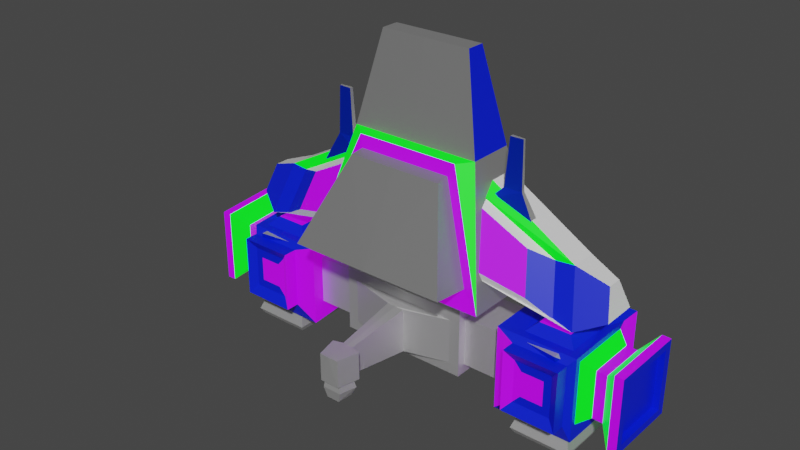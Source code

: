 # Source: SpaceShip1.blend  (saved by Blender 2.82.7; exported with 4.5.12 LTS)
import bpy
from mathutils import Matrix  # noqa: F401  (used for matrix-valued properties, if any)

bpy.ops.wm.read_factory_settings(use_empty=True)
scene = bpy.context.scene
scene.name = 'Scene'

# ---- collections
col_collection = bpy.data.collections.new('Collection'); scene.collection.children.link(col_collection)

# ---- materials (node trees are filled in below, after node groups)
mat_spaceship_white = bpy.data.materials.new('SpaceShip-White')
mat_spaceship_white.use_transparent_shadow = False
mat_spaceship_blue = bpy.data.materials.new('SpaceShip-Blue')
mat_spaceship_blue.use_transparent_shadow = False
mat_spaceship_grey = bpy.data.materials.new('SpaceShip-Grey')
mat_spaceship_grey.use_transparent_shadow = False
mat_gq_blue = bpy.data.materials.new('GQ_Blue')
mat_gq_blue.use_transparent_shadow = False
mat_gq_green = bpy.data.materials.new('GQ_Green')
mat_gq_green.use_transparent_shadow = False
mat_gq_purple = bpy.data.materials.new('GQ_Purple')
mat_gq_purple.use_transparent_shadow = False
mat_gq_red = bpy.data.materials.new('GQ_Red')
mat_gq_red.use_transparent_shadow = False
mat_gq_yellow = bpy.data.materials.new('GQ_Yellow')
mat_gq_yellow.use_transparent_shadow = False
mat_gq_turquoise = bpy.data.materials.new('GQ_Turquoise')
mat_gq_turquoise.use_transparent_shadow = False
mat_gq_green_laser = bpy.data.materials.new('GQ_Green_Laser')
mat_gq_green_laser.use_transparent_shadow = False
mat_gq_red_laser = bpy.data.materials.new('GQ_Red_Laser')
mat_gq_red_laser.use_transparent_shadow = False
mat_gq_purple_laser = bpy.data.materials.new('GQ_Purple_Laser')
mat_gq_purple_laser.use_transparent_shadow = False
mat_gq_silver = bpy.data.materials.new('GQ_Silver')
mat_gq_silver.use_transparent_shadow = False
mat_gq_white = bpy.data.materials.new('GQ_White')
mat_gq_white.alpha_threshold = 0.0
mat_gq_white.use_transparent_shadow = False
mat_gq_white.line_color = (0.0, 0.0, 0.0, 1.0)

# ---- material node trees
mat_spaceship_white.use_nodes = True; mat_spaceship_white.node_tree.nodes.clear()
_N = mat_spaceship_white.node_tree.nodes; _L = mat_spaceship_white.node_tree.links
n0 = _N.new('ShaderNodeOutputMaterial'); n0.name = 'Material Output'; n0.location = (300, 300)
n1 = _N.new('ShaderNodeBsdfPrincipled'); n1.name = 'Principled BSDF'; n1.location = (10, 300)
n1.distribution = 'GGX'
n1.subsurface_method = 'BURLEY'
n1.inputs[1].default_value = 0.8
n1.inputs[3].default_value = 1.45
n1.inputs[19].default_value = 0.1109
n1.inputs[27].default_value = (0.0, 0.0, 0.0, 1.0)
n1.inputs[28].default_value = 1.0
_L.new(n1.outputs[0], n0.inputs[0])
n0.is_active_output = True
mat_spaceship_blue.use_nodes = True; mat_spaceship_blue.node_tree.nodes.clear()
_N = mat_spaceship_blue.node_tree.nodes; _L = mat_spaceship_blue.node_tree.links
n0 = _N.new('ShaderNodeOutputMaterial'); n0.name = 'Material Output'; n0.location = (300, 300)
n1 = _N.new('ShaderNodeBsdfPrincipled'); n1.name = 'Principled BSDF'; n1.location = (10, 300)
n1.distribution = 'GGX'
n1.subsurface_method = 'BURLEY'
n1.inputs[0].default_value = (0.0, 0.03625, 0.8, 1.0)
n1.inputs[1].default_value = 0.7217
n1.inputs[3].default_value = 1.45
n1.inputs[27].default_value = (0.0, 0.0, 0.0, 1.0)
n1.inputs[28].default_value = 1.0
_L.new(n1.outputs[0], n0.inputs[0])
n0.is_active_output = True
mat_spaceship_grey.use_nodes = True; mat_spaceship_grey.node_tree.nodes.clear()
_N = mat_spaceship_grey.node_tree.nodes; _L = mat_spaceship_grey.node_tree.links
n0 = _N.new('ShaderNodeOutputMaterial'); n0.name = 'Material Output'; n0.location = (300, 300)
n1 = _N.new('ShaderNodeBsdfPrincipled'); n1.name = 'Principled BSDF'; n1.location = (10, 300)
n1.distribution = 'GGX'
n1.subsurface_method = 'BURLEY'
n1.inputs[0].default_value = (0.214, 0.214, 0.214, 1.0)
n1.inputs[1].default_value = 0.7304
n1.inputs[3].default_value = 1.45
n1.inputs[27].default_value = (0.0, 0.0, 0.0, 1.0)
n1.inputs[28].default_value = 1.0
_L.new(n1.outputs[0], n0.inputs[0])
n0.is_active_output = True
mat_gq_blue.use_nodes = True; mat_gq_blue.node_tree.nodes.clear()
_N = mat_gq_blue.node_tree.nodes; _L = mat_gq_blue.node_tree.links
n0 = _N.new('ShaderNodeOutputMaterial'); n0.name = 'Material Output'; n0.location = (300, 300)
n1 = _N.new('ShaderNodeBsdfPrincipled'); n1.name = 'Principled BSDF'; n1.location = (10, 300)
n1.distribution = 'GGX'
n1.subsurface_method = 'BURLEY'
n1.inputs[0].default_value = (0.0, 0.01283, 0.8, 1.0)
n1.inputs[2].default_value = 0.4483
n1.inputs[3].default_value = 1.45
n1.inputs[27].default_value = (0.0, 0.0, 0.0, 1.0)
n1.inputs[28].default_value = 1.0
_L.new(n1.outputs[0], n0.inputs[0])
n0.is_active_output = True
mat_gq_green.use_nodes = True; mat_gq_green.node_tree.nodes.clear()
_N = mat_gq_green.node_tree.nodes; _L = mat_gq_green.node_tree.links
n0 = _N.new('ShaderNodeOutputMaterial'); n0.name = 'Material Output'; n0.location = (300, 300)
n1 = _N.new('ShaderNodeBsdfPrincipled'); n1.name = 'Principled BSDF'; n1.location = (10, 300)
n1.distribution = 'GGX'
n1.subsurface_method = 'BURLEY'
n1.inputs[0].default_value = (0.0, 0.8, 0.002484, 1.0)
n1.inputs[3].default_value = 1.45
n1.inputs[27].default_value = (0.0, 0.0, 0.0, 1.0)
n1.inputs[28].default_value = 1.0
_L.new(n1.outputs[0], n0.inputs[0])
n0.is_active_output = True
mat_gq_purple.use_nodes = True; mat_gq_purple.node_tree.nodes.clear()
_N = mat_gq_purple.node_tree.nodes; _L = mat_gq_purple.node_tree.links
n0 = _N.new('ShaderNodeOutputMaterial'); n0.name = 'Material Output'; n0.location = (300, 300)
n1 = _N.new('ShaderNodeBsdfPrincipled'); n1.name = 'Principled BSDF'; n1.location = (10, 300)
n1.distribution = 'GGX'
n1.subsurface_method = 'BURLEY'
n1.inputs[0].default_value = (0.1908, 0.0, 0.8, 1.0)
n1.inputs[3].default_value = 1.45
n1.inputs[27].default_value = (0.0, 0.0, 0.0, 1.0)
n1.inputs[28].default_value = 1.0
_L.new(n1.outputs[0], n0.inputs[0])
n0.is_active_output = True
mat_gq_red.use_nodes = True; mat_gq_red.node_tree.nodes.clear()
_N = mat_gq_red.node_tree.nodes; _L = mat_gq_red.node_tree.links
n0 = _N.new('ShaderNodeOutputMaterial'); n0.name = 'Material Output'; n0.location = (300, 300)
n1 = _N.new('ShaderNodeBsdfPrincipled'); n1.name = 'Principled BSDF'; n1.location = (10, 300)
n1.distribution = 'GGX'
n1.subsurface_method = 'BURLEY'
n1.inputs[0].default_value = (0.8, 0.0, 0.001072, 1.0)
n1.inputs[3].default_value = 1.45
n1.inputs[27].default_value = (0.0, 0.0, 0.0, 1.0)
n1.inputs[28].default_value = 1.0
_L.new(n1.outputs[0], n0.inputs[0])
n0.is_active_output = True
mat_gq_yellow.use_nodes = True; mat_gq_yellow.node_tree.nodes.clear()
_N = mat_gq_yellow.node_tree.nodes; _L = mat_gq_yellow.node_tree.links
n0 = _N.new('ShaderNodeOutputMaterial'); n0.name = 'Material Output'; n0.location = (300, 300)
n1 = _N.new('ShaderNodeBsdfPrincipled'); n1.name = 'Principled BSDF'; n1.location = (10, 300)
n1.distribution = 'GGX'
n1.subsurface_method = 'BURLEY'
n1.inputs[0].default_value = (0.8, 0.643, 0.0, 1.0)
n1.inputs[3].default_value = 1.45
n1.inputs[27].default_value = (0.0, 0.0, 0.0, 1.0)
n1.inputs[28].default_value = 1.0
_L.new(n1.outputs[0], n0.inputs[0])
n0.is_active_output = True
mat_gq_turquoise.use_nodes = True; mat_gq_turquoise.node_tree.nodes.clear()
_N = mat_gq_turquoise.node_tree.nodes; _L = mat_gq_turquoise.node_tree.links
n0 = _N.new('ShaderNodeOutputMaterial'); n0.name = 'Material Output'; n0.location = (300, 300)
n1 = _N.new('ShaderNodeBsdfPrincipled'); n1.name = 'Principled BSDF'; n1.location = (10, 300)
n1.distribution = 'GGX'
n1.subsurface_method = 'BURLEY'
n1.inputs[0].default_value = (0.0, 0.8, 0.7828, 1.0)
n1.inputs[3].default_value = 1.45
n1.inputs[27].default_value = (0.0, 0.0, 0.0, 1.0)
n1.inputs[28].default_value = 1.0
_L.new(n1.outputs[0], n0.inputs[0])
n0.is_active_output = True
mat_gq_green_laser.use_nodes = True; mat_gq_green_laser.node_tree.nodes.clear()
_N = mat_gq_green_laser.node_tree.nodes; _L = mat_gq_green_laser.node_tree.links
n0 = _N.new('ShaderNodeOutputMaterial'); n0.name = 'Material Output'; n0.location = (300, 300)
n1 = _N.new('ShaderNodeBsdfPrincipled'); n1.name = 'Principled BSDF'; n1.location = (10, 300)
n1.distribution = 'GGX'
n1.subsurface_method = 'BURLEY'
n1.inputs[0].default_value = (0.0004625, 0.8, 0.0, 1.0)
n1.inputs[3].default_value = 1.45
n1.inputs[27].default_value = (0.0, 0.7874, 0.01108, 1.0)
n1.inputs[28].default_value = 1.0
_L.new(n1.outputs[0], n0.inputs[0])
n0.is_active_output = True
mat_gq_red_laser.use_nodes = True; mat_gq_red_laser.node_tree.nodes.clear()
_N = mat_gq_red_laser.node_tree.nodes; _L = mat_gq_red_laser.node_tree.links
n0 = _N.new('ShaderNodeOutputMaterial'); n0.name = 'Material Output'; n0.location = (300, 300)
n1 = _N.new('ShaderNodeBsdfPrincipled'); n1.name = 'Principled BSDF'; n1.location = (10, 300)
n1.distribution = 'GGX'
n1.subsurface_method = 'BURLEY'
n1.inputs[0].default_value = (0.8, 0.0008169, 0.0, 1.0)
n1.inputs[3].default_value = 1.45
n1.inputs[27].default_value = (0.6383, 0.001913, 0.0, 1.0)
n1.inputs[28].default_value = 1.0
_L.new(n1.outputs[0], n0.inputs[0])
n0.is_active_output = True
mat_gq_purple_laser.use_nodes = True; mat_gq_purple_laser.node_tree.nodes.clear()
_N = mat_gq_purple_laser.node_tree.nodes; _L = mat_gq_purple_laser.node_tree.links
n0 = _N.new('ShaderNodeOutputMaterial'); n0.name = 'Material Output'; n0.location = (300, 300)
n1 = _N.new('ShaderNodeBsdfPrincipled'); n1.name = 'Principled BSDF'; n1.location = (10, 300)
n1.distribution = 'GGX'
n1.subsurface_method = 'BURLEY'
n1.inputs[0].default_value = (0.2164, 0.0, 0.8, 1.0)
n1.inputs[3].default_value = 1.45
n1.inputs[27].default_value = (0.3422, 0.0, 0.5926, 1.0)
n1.inputs[28].default_value = 1.0
_L.new(n1.outputs[0], n0.inputs[0])
n0.is_active_output = True
mat_gq_silver.use_nodes = True; mat_gq_silver.node_tree.nodes.clear()
_N = mat_gq_silver.node_tree.nodes; _L = mat_gq_silver.node_tree.links
n0 = _N.new('ShaderNodeOutputMaterial'); n0.name = 'Material Output'; n0.location = (300, 300)
n1 = _N.new('ShaderNodeBsdfPrincipled'); n1.name = 'Principled BSDF'; n1.location = (10, 300)
n1.distribution = 'GGX'
n1.subsurface_method = 'BURLEY'
n1.inputs[0].default_value = (0.214, 0.214, 0.214, 1.0)
n1.inputs[1].default_value = 0.8174
n1.inputs[3].default_value = 1.45
n1.inputs[27].default_value = (0.07658, 0.07658, 0.07658, 1.0)
n1.inputs[28].default_value = 1.0
_L.new(n1.outputs[0], n0.inputs[0])
n0.is_active_output = True
mat_gq_white.use_nodes = True; mat_gq_white.node_tree.nodes.clear()
_N = mat_gq_white.node_tree.nodes; _L = mat_gq_white.node_tree.links
n0 = _N.new('ShaderNodeOutputMaterial'); n0.name = 'Material Output'; n0.location = (300, 300)
n1 = _N.new('ShaderNodeBsdfPrincipled'); n1.name = 'Principled BSDF'; n1.location = (10, 300)
n1.distribution = 'GGX'
n1.subsurface_method = 'BURLEY'
n1.inputs[2].default_value = 0.4
n1.inputs[3].default_value = 1.45
n1.inputs[27].default_value = (0.0, 0.0, 0.0, 1.0)
n1.inputs[28].default_value = 1.0
_L.new(n1.outputs[0], n0.inputs[0])
n0.is_active_output = True

# ---- world
world_world = bpy.data.worlds.new('World'); scene.world = world_world
world_world.use_nodes = True; world_world.node_tree.nodes.clear()
_N = world_world.node_tree.nodes; _L = world_world.node_tree.links
n0 = _N.new('ShaderNodeOutputWorld'); n0.name = 'World Output'; n0.location = (300, 300)
n1 = _N.new('ShaderNodeBackground'); n1.name = 'Background'; n1.location = (10, 300)
n1.inputs[0].default_value = (0.05088, 0.05088, 0.05088, 1.0)
_L.new(n1.outputs[0], n0.inputs[0])
n0.is_active_output = True
world_world.color = (0.05088, 0.05088, 0.05088)
world_world.use_sun_shadow = False
world_world.sun_shadow_jitter_overblur = 0.0

# ---- meshes
me_cube_001 = bpy.data.meshes.new('Cube.001')
me_cube_001.from_pydata([(0.001313, -0.7185, -0.4123), (-0.0001136, -0.7589, 1.661), (-3.053e-05, 1.332, -0.4123), (-3.053e-05, 1.332, 1.638), (2.025, -0.7185, -0.4123), (2.025, -0.7185, 1.638), (2.025, 1.332, -0.4123), (2.025, 1.332, 1.638), (2.025, 1.061, 1.367), (2.025, 1.061, -0.1413), (2.025, -0.4474, -0.1413), (2.025, -0.4474, 1.367), (3.719, 1.061, 1.367), (3.719, 1.061, -0.1413), (3.719, -0.4474, -0.1413), (3.719, -0.4474, 1.367), (3.719, 1.447, 1.753), (3.719, 1.447, -0.5279), (3.719, -0.8341, -0.5279), (3.719, -0.8341, 1.753), (3.956, 1.447, 1.753), (3.956, 1.447, -0.5279), (3.956, -0.8341, -0.5279), (3.956, -0.8341, 1.753), (5.254, 1.388, 1.805), (5.731, 1.447, -0.5279), (5.731, -0.8341, -0.5279), (5.254, -1.061, 1.805), (5.731, 1.112, 1.419), (5.731, 1.112, -0.193), (5.731, -0.4992, -0.193), (5.731, -0.4992, 1.419), (-0.0001136, -0.6084, 2.154), (-0.0001136, 1.19, 2.134), (1.884, 1.19, 2.134), (1.884, -0.5736, 2.134), (-0.0001136, -0.6064, 2.505), (-0.0001136, 1.192, 2.485), (1.886, 1.192, 2.485), (1.886, -0.5716, 2.485), (-0.0001136, -1.188, 2.515), (-0.0001136, 1.762, 2.481), (2.499, 1.762, 2.481), (2.499, -1.131, 2.481), (-0.0001136, -0.2933, 5.692), (-0.0001136, 0.9204, 5.678), (1.706, 0.9204, 5.678), (1.706, -0.2698, 5.678), (2.499, -1.131, 2.481), (-0.0001136, -1.188, 2.515), (1.356, -0.5269, 5.62), (-0.0001136, -0.5415, 5.629), (2.055, -1.006, 2.971), (-0.0001136, -1.046, 2.994), (1.23, -0.6123, 5.319), (-0.0001136, -0.6225, 5.325), (2.086, -2.009, 3.108), (-0.0001136, -2.049, 3.131), (1.25, -0.9581, 5.274), (-0.0001136, -0.9683, 5.28), (-0.0001136, 0.08852, 8.071), (-0.0001136, 0.5728, 8.065), (1.193, 0.5728, 8.065), (1.193, 0.0979, 8.065), (2.353, 1.233, 3.069), (2.353, -0.5979, 3.069), (1.852, 0.7001, 5.091), (1.852, -0.05301, 5.091), (4.573, 0.9371, 2.41), (4.573, -0.3003, 2.41), (4.234, 0.5771, 3.777), (4.234, 0.068, 3.777), (5.226, 0.6638, 2.713), (5.226, -0.02526, 2.713), (5.037, 0.4633, 3.474), (5.037, 0.1799, 3.474), (2.24, 0.5772, 4.877), (2.24, 0.06954, 4.877), (3.846, 0.4943, 3.991), (3.846, 0.1511, 3.991), (2.619, 0.3979, 5.261), (2.619, 0.2483, 5.261), (3.16, 0.3735, 5.246), (3.16, 0.2724, 5.246), (2.719, 0.3781, 6.704), (2.719, 0.2681, 6.704), (3.116, 0.3601, 6.704), (3.116, 0.2858, 6.704), (4.129, -0.6106, -0.5279), (4.129, 1.224, -0.5279), (5.557, -0.6106, -0.5279), (5.557, 1.224, -0.5279), (3.923, -0.8766, -1.14), (3.923, 1.49, -1.14), (5.764, -0.8766, -1.14), (5.764, 1.49, -1.14), (4.009, -0.7652, -1.324), (4.009, 1.378, -1.324), (5.677, -0.7652, -1.324), (5.677, 1.378, -1.324), (1.691, -0.7218, 1.305), (1.691, -0.7218, -0.0761), (0.2808, -1.004, 1.22), (0.2808, -1.004, -0.162), (0.1677, -3.001, 0.9378), (0.1677, -3.001, 0.08352), (0.4678, -3.091, 0.9369), (0.4678, -3.091, 0.08264), (0.3052, -3.769, 0.9303), (0.3052, -3.769, 0.07599), (0.3697, -3.212, 0.08145), (0.2652, -3.648, 0.07717), (0.4186, -3.159, -0.1624), (0.2899, -3.696, -0.1677), (0.2453, -3.198, -0.4783), (0.2044, -3.652, -0.4827), (-2.025, -0.7185, -0.4123), (-2.025, -0.7185, 1.638), (-2.025, 1.332, -0.4123), (-2.025, 1.332, 1.638), (-2.025, 1.061, 1.367), (-2.025, 1.061, -0.1413), (-2.025, -0.4474, -0.1413), (-2.025, -0.4474, 1.367), (-3.719, 1.061, 1.367), (-3.719, 1.061, -0.1413), (-3.719, -0.4474, -0.1413), (-3.719, -0.4474, 1.367), (-3.719, 1.447, 1.753), (-3.719, 1.447, -0.5279), (-3.719, -0.8341, -0.5279), (-3.719, -0.8341, 1.753), (-3.956, 1.447, 1.753), (-3.956, 1.447, -0.5279), (-3.956, -0.8341, -0.5279), (-3.956, -0.8341, 1.753), (-5.254, 1.388, 1.805), (-5.731, 1.447, -0.5279), (-5.731, -0.8341, -0.5279), (-5.254, -1.061, 1.805), (-5.731, 1.112, 1.419), (-5.731, 1.112, -0.193), (-5.731, -0.4992, -0.193), (-5.731, -0.4992, 1.419), (-1.884, 1.19, 2.134), (-1.884, -0.5736, 2.134), (-1.886, 1.192, 2.485), (-1.886, -0.5716, 2.485), (0.02505, -1.188, 2.515), (-2.499, 1.762, 2.481), (-2.499, -1.131, 2.481), (-1.706, 0.9204, 5.678), (-1.706, -0.2698, 5.678), (-2.499, -1.131, 2.481), (-1.356, -0.5269, 5.62), (-2.055, -1.006, 2.971), (-1.23, -0.6123, 5.319), (-2.086, -2.009, 3.108), (-1.25, -0.9581, 5.274), (-1.193, 0.5728, 8.065), (-1.193, 0.0979, 8.065), (-2.353, 1.233, 3.069), (-2.353, -0.5979, 3.069), (-1.852, 0.7001, 5.091), (-1.852, -0.05301, 5.091), (-4.573, 0.9371, 2.41), (-4.573, -0.3003, 2.41), (-4.234, 0.5771, 3.777), (-4.234, 0.068, 3.777), (-5.226, 0.6638, 2.713), (-5.226, -0.02526, 2.713), (-5.037, 0.4633, 3.474), (-5.037, 0.1799, 3.474), (-2.24, 0.5772, 4.877), (-2.24, 0.06954, 4.877), (-3.846, 0.4943, 3.991), (-3.846, 0.1511, 3.991), (-2.619, 0.3979, 5.261), (-2.619, 0.2483, 5.261), (-3.16, 0.3735, 5.246), (-3.16, 0.2724, 5.246), (-2.719, 0.3781, 6.704), (-2.719, 0.2681, 6.704), (-3.116, 0.3601, 6.704), (-3.116, 0.2858, 6.704), (-4.129, -0.6106, -0.5279), (-4.129, 1.224, -0.5279), (-5.557, -0.6106, -0.5279), (-5.557, 1.224, -0.5279), (-3.923, -0.8766, -1.14), (-3.923, 1.49, -1.14), (-5.764, -0.8766, -1.14), (-5.764, 1.49, -1.14), (-4.009, -0.7652, -1.324), (-4.009, 1.378, -1.324), (-5.677, -0.7652, -1.324), (-5.677, 1.378, -1.324), (5.972e-09, -0.7218, -0.0761), (5.972e-09, -0.749, 1.321), (-1.691, -0.7218, 1.305), (-1.691, -0.7218, -0.0761), (5.972e-09, -1.004, -0.162), (5.972e-09, -1.031, 1.235), (-0.2808, -1.004, 1.22), (-0.2808, -1.004, -0.162), (5.972e-09, -3.001, 0.08352), (5.972e-09, -3.018, 0.9476), (-0.1677, -3.001, 0.9378), (-0.1677, -3.001, 0.08352), (5.972e-09, -3.091, 0.08264), (5.972e-09, -3.108, 0.9467), (-0.4678, -3.091, 0.9369), (-0.4678, -3.091, 0.08264), (5.972e-09, -3.769, 0.07599), (5.972e-09, -3.786, 0.9401), (-0.3052, -3.769, 0.9303), (-0.3052, -3.769, 0.07599), (5.972e-09, -3.212, 0.08145), (-0.3697, -3.212, 0.08145), (5.972e-09, -3.648, 0.07717), (-0.2652, -3.648, 0.07717), (5.972e-09, -3.159, -0.1624), (-0.4186, -3.159, -0.1624), (5.972e-09, -3.696, -0.1677), (-0.2899, -3.696, -0.1677), (5.972e-09, -3.198, -0.4783), (-0.2453, -3.198, -0.4783), (5.972e-09, -3.652, -0.4827), (-0.2044, -3.652, -0.4827)], [(27, 30), (24, 29), (25, 28), (150, 148), (139, 142), (136, 141), (137, 140)], [(2, 3, 7, 6), (7, 5, 11, 8), (5, 1, 198, 100), (2, 6, 4, 0), (5, 7, 34, 35), (8, 11, 15, 12), (6, 7, 8, 9), (5, 4, 10, 11), (4, 6, 9, 10), (15, 14, 18, 19), (9, 8, 12, 13), (11, 10, 14, 15), (10, 9, 13, 14), (16, 19, 23, 20), (14, 13, 17, 18), (12, 15, 19, 16), (13, 12, 16, 17), (21, 20, 24, 25), (17, 16, 20, 21), (19, 18, 22, 23), (18, 17, 21, 22), (27, 26, 30, 31), (23, 22, 26, 27), (21, 25, 91, 89), (20, 23, 27, 24), (29, 28, 31, 30), (26, 25, 29, 30), (24, 27, 31, 28), (25, 24, 28, 29), (32, 35, 39, 36), (1, 5, 35, 32), (7, 3, 33, 34), (39, 38, 42, 43), (34, 33, 37, 38), (35, 34, 38, 39), (43, 42, 64, 65), (36, 39, 43, 40), (38, 37, 41, 42), (47, 46, 62, 63), (40, 43, 48, 49), (42, 41, 45, 46), (50, 51, 55, 54), (43, 47, 50, 48), (47, 44, 51, 50), (54, 55, 59, 58), (48, 50, 54, 52), (49, 48, 52, 53), (57, 56, 58, 59), (52, 54, 58, 56), (53, 52, 56, 57), (62, 61, 60, 63), (44, 47, 63, 60), (46, 45, 61, 62), (64, 66, 70, 68), (42, 46, 66, 64), (46, 47, 67, 66), (47, 43, 65, 67), (71, 69, 73, 75), (65, 64, 68, 69), (67, 65, 69, 71), (66, 67, 77, 76), (73, 72, 74, 75), (70, 71, 75, 74), (68, 70, 74, 72), (69, 68, 72, 73), (77, 79, 83, 81), (70, 66, 76, 78), (67, 71, 79, 77), (71, 70, 78, 79), (82, 80, 84, 86), (79, 78, 82, 83), (78, 76, 80, 82), (76, 77, 81, 80), (84, 85, 87, 86), (80, 81, 85, 84), (81, 83, 87, 85), (83, 82, 86, 87), (91, 90, 94, 95), (25, 26, 90, 91), (26, 22, 88, 90), (22, 21, 89, 88), (93, 95, 99, 97), (89, 91, 95, 93), (88, 89, 93, 92), (90, 88, 92, 94), (96, 97, 99, 98), (92, 93, 97, 96), (94, 92, 96, 98), (95, 94, 98, 99), (197, 101, 103, 201), (4, 5, 100, 101), (1, 117, 199, 198), (0, 4, 101, 197), (201, 103, 105, 205), (100, 198, 202, 102), (101, 100, 102, 103), (104, 206, 210, 106), (102, 202, 206, 104), (103, 102, 104, 105), (209, 107, 110, 217), (105, 104, 106, 107), (205, 105, 107, 209), (109, 108, 214, 213), (106, 210, 214, 108), (107, 106, 108, 109), (107, 109, 111, 110), (109, 213, 219, 111), (112, 113, 115, 114), (111, 219, 223, 113), (110, 111, 113, 112), (217, 110, 112, 221), (225, 114, 115, 227), (221, 112, 114, 225), (113, 223, 227, 115), (119, 120, 123, 117), (117, 145, 144, 119), (120, 124, 127, 123), (118, 121, 120, 119), (117, 123, 122, 116), (116, 122, 121, 118), (127, 131, 130, 126), (121, 125, 124, 120), (123, 127, 126, 122), (122, 126, 125, 121), (128, 132, 135, 131), (126, 130, 129, 125), (124, 128, 131, 127), (125, 129, 128, 124), (133, 137, 136, 132), (129, 133, 132, 128), (131, 135, 134, 130), (130, 134, 133, 129), (139, 143, 142, 138), (135, 139, 138, 134), (133, 186, 188, 137), (132, 136, 139, 135), (141, 142, 143, 140), (138, 142, 141, 137), (136, 140, 143, 139), (137, 141, 140, 136), (147, 150, 149, 146), (145, 147, 146, 144), (150, 162, 161, 149), (152, 160, 159, 151), (150, 153, 154, 152), (153, 155, 156, 154), (155, 157, 158, 156), (60, 61, 159, 160), (161, 165, 167, 163), (149, 161, 163, 151), (151, 163, 164, 152), (152, 164, 162, 150), (168, 172, 170, 166), (162, 166, 165, 161), (164, 168, 166, 162), (163, 173, 174, 164), (170, 172, 171, 169), (167, 171, 172, 168), (165, 169, 171, 167), (166, 170, 169, 165), (174, 178, 180, 176), (167, 175, 173, 163), (164, 174, 176, 168), (168, 176, 175, 167), (179, 183, 181, 177), (176, 180, 179, 175), (175, 179, 177, 173), (173, 177, 178, 174), (181, 183, 184, 182), (177, 181, 182, 178), (178, 182, 184, 180), (180, 184, 183, 179), (188, 192, 191, 187), (137, 188, 187, 138), (138, 187, 185, 134), (134, 185, 186, 133), (190, 194, 196, 192), (186, 190, 192, 188), (185, 189, 190, 186), (187, 191, 189, 185), (193, 195, 196, 194), (189, 193, 194, 190), (191, 195, 193, 189), (192, 196, 195, 191), (197, 201, 204, 200), (116, 200, 199, 117), (0, 197, 200, 116), (201, 205, 208, 204), (198, 202, 201, 197), (199, 203, 202, 198), (200, 204, 203, 199), (207, 211, 210, 206), (202, 206, 205, 201), (203, 207, 206, 202), (204, 208, 207, 203), (209, 217, 218, 212), (208, 212, 211, 207), (205, 209, 212, 208), (206, 210, 209, 205), (216, 213, 214, 215), (210, 214, 213, 209), (211, 215, 214, 210), (212, 216, 215, 211), (219, 223, 221, 217), (213, 219, 217, 209), (212, 218, 220, 216), (216, 220, 219, 213), (222, 226, 228, 224), (220, 224, 223, 219), (218, 222, 224, 220), (217, 221, 222, 218), (225, 227, 228, 226), (221, 225, 226, 222), (223, 227, 225, 221), (224, 228, 227, 223), (44, 60, 160, 152), (51, 44, 152, 154), (55, 156, 158, 59), (51, 154, 156, 55), (57, 59, 158, 157), (53, 57, 157, 155), (49, 53, 155, 153), (36, 40, 150, 147), (36, 147, 145, 32), (1, 32, 145, 117), (61, 45, 151, 159), (45, 41, 149, 151), (41, 37, 146, 149), (33, 144, 146, 37), (33, 3, 119, 144), (2, 118, 119, 3), (2, 0, 116, 118)])
me_cube_001.polygons.foreach_set('material_index', [0, 0, 0, 0, 0, 0, 0, 0, 0, 0, 0, 0, 0, 0, 0, 0, 0, 0, 0, 0, 0, 1, 1, 0, 0, 0, 0, 0, 0, 0, 0, 0, 0, 0, 0, 0, 0, 0, 1, 0, 0, 0, 0, 0, 0, 0, 0, 0, 0, 0, 0, 0, 0, 0, 0, 1, 0, 1, 0, 1, 0, 0, 0, 0, 0, 1, 0, 0, 0, 0, 0, 0, 0, 0, 0, 1, 0, 0, 0, 0, 0, 0, 0, 0, 0, 0, 0, 0, 0, 0, 0, 0, 0, 0, 0, 0, 0, 0, 0, 0, 0, 0, 0, 0, 0, 0, 0, 0, 0, 0, 0, 0, 0, 0, 0, 0, 0, 0, 0, 0, 0, 0, 0, 0, 0, 0, 0, 0, 0, 0, 0, 0, 1, 1, 0, 0, 0, 0, 0, 0, 0, 0, 0, 1, 0, 0, 0, 0, 0, 0, 1, 0, 1, 0, 1, 0, 0, 0, 0, 0, 1, 0, 0, 0, 0, 0, 0, 0, 0, 0, 1, 0, 0, 0, 0, 0, 0, 0, 0, 0, 0, 0, 0, 0, 0, 0, 0, 0, 0, 0, 0, 0, 0, 0, 0, 0, 0, 0, 0, 0, 0, 0, 0, 0, 0, 0, 0, 0, 0, 0, 0, 0, 0, 0, 0, 0, 0, 0, 0, 0, 0, 0, 0, 0, 0, 0, 0, 0, 0, 0, 0, 0])
_uv = me_cube_001.uv_layers.new(name='UVMap')
_uv.uv.foreach_set('vector', [0.375, 0.25, 0.625, 0.25, 0.625, 0.5, 0.375, 0.5, 0.625, 0.5, 0.625, 0.75, 0.625, 0.75, 0.625, 0.5, 0.625, 0.75, 0.625, 1.0, 0.625, 1.0, 0.625, 0.75, 0.125, 0.5, 0.375, 0.5, 0.375, 0.75, 0.125, 0.75, 0.625, 0.75, 0.625, 0.5, 0.625, 0.5, 0.625, 0.75, 0.625, 0.5, 0.625, 0.75, 0.625, 0.75, 0.625, 0.5, 0.375, 0.5, 0.625, 0.5, 0.625, 0.5, 0.375, 0.5, 0.625, 0.75, 0.375, 0.75, 0.375, 0.75, 0.625, 0.75, 0.375, 0.75, 0.375, 0.5, 0.375, 0.5, 0.375, 0.75, 0.625, 0.75, 0.375, 0.75, 0.375, 0.75, 0.625, 0.75, 0.375, 0.5, 0.625, 0.5, 0.625, 0.5, 0.375, 0.5, 0.625, 0.75, 0.375, 0.75, 0.375, 0.75, 0.625, 0.75, 0.375, 0.75, 0.375, 0.5, 0.375, 0.5, 0.375, 0.75, 0.625, 0.5, 0.625, 0.75, 0.625, 0.75, 0.625, 0.5, 0.375, 0.75, 0.375, 0.5, 0.375, 0.5, 0.375, 0.75, 0.625, 0.5, 0.625, 0.75, 0.625, 0.75, 0.625, 0.5, 0.375, 0.5, 0.625, 0.5, 0.625, 0.5, 0.375, 0.5, 0.375, 0.5, 0.625, 0.5, 0.625, 0.5, 0.375, 0.5, 0.375, 0.5, 0.625, 0.5, 0.625, 0.5, 0.375, 0.5, 0.625, 0.75, 0.375, 0.75, 0.375, 0.75, 0.625, 0.75, 0.375, 0.75, 0.375, 0.5, 0.375, 0.5, 0.375, 0.75, 0.625, 0.75, 0.375, 0.75, 0.375, 0.75, 0.625, 0.75, 0.625, 0.75, 0.375, 0.75, 0.375, 0.75, 0.625, 0.75, 0.375, 0.5, 0.375, 0.5, 0.375, 0.5, 0.375, 0.5, 0.625, 0.5, 0.625, 0.75, 0.625, 0.75, 0.625, 0.5, 0.375, 0.5, 0.625, 0.5, 0.625, 0.75, 0.375, 0.75, 0.375, 0.75, 0.375, 0.5, 0.375, 0.5, 0.375, 0.75, 0.625, 0.5, 0.625, 0.75, 0.625, 0.75, 0.625, 0.5, 0.375, 0.5, 0.625, 0.5, 0.625, 0.5, 0.375, 0.5, 0.625, 1.0, 0.625, 0.75, 0.625, 0.75, 0.625, 1.0, 0.625, 1.0, 0.625, 0.75, 0.625, 0.75, 0.625, 1.0, 0.625, 0.5, 0.625, 0.25, 0.625, 0.25, 0.625, 0.5, 0.625, 0.75, 0.625, 0.5, 0.625, 0.5, 0.625, 0.75, 0.625, 0.5, 0.625, 0.25, 0.625, 0.25, 0.625, 0.5, 0.625, 0.75, 0.625, 0.5, 0.625, 0.5, 0.625, 0.75, 0.625, 0.75, 0.625, 0.5, 0.625, 0.5, 0.625, 0.75, 0.625, 1.0, 0.625, 0.75, 0.625, 0.75, 0.625, 1.0, 0.625, 0.5, 0.625, 0.25, 0.625, 0.25, 0.625, 0.5, 0.625, 0.75, 0.625, 0.5, 0.625, 0.5, 0.625, 0.75, 0.625, 1.0, 0.625, 0.75, 0.625, 0.75, 0.625, 1.0, 0.625, 0.5, 0.625, 0.25, 0.625, 0.25, 0.625, 0.5, 0.625, 0.75, 0.875, 0.75, 0.875, 0.75, 0.625, 0.75, 0.625, 0.75, 0.625, 0.75, 0.625, 0.75, 0.625, 0.75, 0.625, 0.75, 0.875, 0.75, 0.875, 0.75, 0.625, 0.75, 0.625, 0.75, 0.875, 0.75, 0.875, 0.75, 0.625, 0.75, 0.625, 0.75, 0.625, 0.75, 0.625, 0.75, 0.625, 0.75, 0.625, 1.0, 0.625, 0.75, 0.625, 0.75, 0.625, 1.0, 0.625, 1.0, 0.625, 0.75, 0.625, 0.75, 0.625, 1.0, 0.625, 0.75, 0.625, 0.75, 0.625, 0.75, 0.625, 0.75, 0.625, 1.0, 0.625, 0.75, 0.625, 0.75, 0.625, 1.0, 0.625, 0.5, 0.875, 0.5, 0.875, 0.75, 0.625, 0.75, 0.875, 0.75, 0.625, 0.75, 0.625, 0.75, 0.875, 0.75, 0.625, 0.5, 0.625, 0.25, 0.625, 0.25, 0.625, 0.5, 0.625, 0.5, 0.625, 0.5, 0.625, 0.5, 0.625, 0.5, 0.625, 0.5, 0.625, 0.5, 0.625, 0.5, 0.625, 0.5, 0.625, 0.5, 0.625, 0.75, 0.625, 0.75, 0.625, 0.5, 0.625, 0.75, 0.625, 0.75, 0.625, 0.75, 0.625, 0.75, 0.625, 0.75, 0.625, 0.75, 0.625, 0.75, 0.625, 0.75, 0.625, 0.75, 0.625, 0.5, 0.625, 0.5, 0.625, 0.75, 0.625, 0.75, 0.625, 0.75, 0.625, 0.75, 0.625, 0.75, 0.625, 0.5, 0.625, 0.75, 0.625, 0.75, 0.625, 0.5, 0.625, 0.75, 0.625, 0.5, 0.625, 0.5, 0.625, 0.75, 0.625, 0.5, 0.625, 0.75, 0.625, 0.75, 0.625, 0.5, 0.625, 0.5, 0.625, 0.5, 0.625, 0.5, 0.625, 0.5, 0.625, 0.75, 0.625, 0.5, 0.625, 0.5, 0.625, 0.75, 0.625, 0.75, 0.625, 0.75, 0.625, 0.75, 0.625, 0.75, 0.625, 0.5, 0.625, 0.5, 0.625, 0.5, 0.625, 0.5, 0.625, 0.75, 0.625, 0.75, 0.625, 0.75, 0.625, 0.75, 0.625, 0.75, 0.625, 0.5, 0.625, 0.5, 0.625, 0.75, 0.625, 0.5, 0.625, 0.5, 0.625, 0.5, 0.625, 0.5, 0.625, 0.75, 0.625, 0.5, 0.625, 0.5, 0.625, 0.75, 0.625, 0.5, 0.625, 0.5, 0.625, 0.5, 0.625, 0.5, 0.625, 0.5, 0.625, 0.75, 0.625, 0.75, 0.625, 0.5, 0.625, 0.5, 0.625, 0.75, 0.625, 0.75, 0.625, 0.5, 0.625, 0.5, 0.625, 0.75, 0.625, 0.75, 0.625, 0.5, 0.625, 0.75, 0.625, 0.75, 0.625, 0.75, 0.625, 0.75, 0.625, 0.75, 0.625, 0.5, 0.625, 0.5, 0.625, 0.75, 0.375, 0.5, 0.375, 0.75, 0.375, 0.75, 0.375, 0.5, 0.375, 0.5, 0.375, 0.75, 0.375, 0.75, 0.375, 0.5, 0.375, 0.75, 0.375, 0.75, 0.375, 0.75, 0.375, 0.75, 0.375, 0.75, 0.375, 0.5, 0.375, 0.5, 0.375, 0.75, 0.375, 0.5, 0.375, 0.5, 0.375, 0.5, 0.375, 0.5, 0.375, 0.5, 0.375, 0.5, 0.375, 0.5, 0.375, 0.5, 0.375, 0.75, 0.375, 0.5, 0.375, 0.5, 0.375, 0.75, 0.375, 0.75, 0.375, 0.75, 0.375, 0.75, 0.375, 0.75, 0.375, 0.75, 0.375, 0.5, 0.375, 0.5, 0.375, 0.75, 0.375, 0.75, 0.375, 0.5, 0.375, 0.5, 0.375, 0.75, 0.375, 0.75, 0.375, 0.75, 0.375, 0.75, 0.375, 0.75, 0.375, 0.5, 0.375, 0.75, 0.375, 0.75, 0.375, 0.5, 0.125, 0.75, 0.375, 0.75, 0.375, 0.75, 0.125, 0.75, 0.375, 0.75, 0.625, 0.75, 0.625, 0.75, 0.375, 0.75, 0.625, 1.0, 0.625, 0.75, 0.625, 0.75, 0.625, 1.0, 0.125, 0.75, 0.375, 0.75, 0.375, 0.75, 0.125, 0.75, 0.125, 0.75, 0.375, 0.75, 0.375, 0.75, 0.125, 0.75, 0.625, 0.75, 0.625, 1.0, 0.625, 1.0, 0.625, 0.75, 0.375, 0.75, 0.625, 0.75, 0.625, 0.75, 0.375, 0.75, 0.625, 0.75, 0.625, 1.0, 0.625, 1.0, 0.625, 0.75, 0.625, 0.75, 0.625, 1.0, 0.625, 1.0, 0.625, 0.75, 0.375, 0.75, 0.625, 0.75, 0.625, 0.75, 0.375, 0.75, 0.125, 0.75, 0.375, 0.75, 0.375, 0.75, 0.125, 0.75, 0.375, 0.75, 0.625, 0.75, 0.625, 0.75, 0.375, 0.75, 0.125, 0.75, 0.375, 0.75, 0.375, 0.75, 0.125, 0.75, 0.375, 0.75, 0.625, 0.75, 0.625, 1.0, 0.375, 1.0, 0.625, 0.75, 0.625, 1.0, 0.625, 1.0, 0.625, 0.75, 0.375, 0.75, 0.625, 0.75, 0.625, 0.75, 0.375, 0.75, 0.375, 0.75, 0.375, 0.75, 0.375, 0.75, 0.375, 0.75, 0.375, 0.75, 0.375, 1.0, 0.375, 1.0, 0.375, 0.75, 0.375, 0.75, 0.375, 0.75, 0.375, 0.75, 0.375, 0.75, 0.375, 0.75, 0.375, 1.0, 0.375, 1.0, 0.375, 0.75, 0.375, 0.75, 0.375, 0.75, 0.375, 0.75, 0.375, 0.75, 0.125, 0.75, 0.375, 0.75, 0.375, 0.75, 0.125, 0.75, 0.125, 0.75, 0.375, 0.75, 0.375, 0.75, 0.125, 0.75, 0.125, 0.75, 0.375, 0.75, 0.375, 0.75, 0.125, 0.75, 0.375, 0.75, 0.375, 1.0, 0.375, 1.0, 0.375, 0.75, 0.625, 0.5, 0.625, 0.5, 0.625, 0.75, 0.625, 0.75, 0.625, 0.75, 0.625, 0.75, 0.625, 0.5, 0.625, 0.5, 0.625, 0.5, 0.625, 0.5, 0.625, 0.75, 0.625, 0.75, 0.375, 0.5, 0.375, 0.5, 0.625, 0.5, 0.625, 0.5, 0.625, 0.75, 0.625, 0.75, 0.375, 0.75, 0.375, 0.75, 0.375, 0.75, 0.375, 0.75, 0.375, 0.5, 0.375, 0.5, 0.625, 0.75, 0.625, 0.75, 0.375, 0.75, 0.375, 0.75, 0.375, 0.5, 0.375, 0.5, 0.625, 0.5, 0.625, 0.5, 0.625, 0.75, 0.625, 0.75, 0.375, 0.75, 0.375, 0.75, 0.375, 0.75, 0.375, 0.75, 0.375, 0.5, 0.375, 0.5, 0.625, 0.5, 0.625, 0.5, 0.625, 0.75, 0.625, 0.75, 0.375, 0.75, 0.375, 0.75, 0.375, 0.5, 0.375, 0.5, 0.625, 0.5, 0.625, 0.5, 0.625, 0.75, 0.625, 0.75, 0.375, 0.5, 0.375, 0.5, 0.625, 0.5, 0.625, 0.5, 0.375, 0.5, 0.375, 0.5, 0.625, 0.5, 0.625, 0.5, 0.375, 0.5, 0.375, 0.5, 0.625, 0.5, 0.625, 0.5, 0.625, 0.75, 0.625, 0.75, 0.375, 0.75, 0.375, 0.75, 0.375, 0.75, 0.375, 0.75, 0.375, 0.5, 0.375, 0.5, 0.625, 0.75, 0.625, 0.75, 0.375, 0.75, 0.375, 0.75, 0.625, 0.75, 0.625, 0.75, 0.375, 0.75, 0.375, 0.75, 0.375, 0.5, 0.375, 0.5, 0.375, 0.5, 0.375, 0.5, 0.625, 0.5, 0.625, 0.5, 0.625, 0.75, 0.625, 0.75, 0.375, 0.5, 0.375, 0.75, 0.625, 0.75, 0.625, 0.5, 0.375, 0.75, 0.375, 0.75, 0.375, 0.5, 0.375, 0.5, 0.625, 0.5, 0.625, 0.5, 0.625, 0.75, 0.625, 0.75, 0.375, 0.5, 0.375, 0.5, 0.625, 0.5, 0.625, 0.5, 0.625, 0.75, 0.625, 0.75, 0.625, 0.5, 0.625, 0.5, 0.625, 0.75, 0.625, 0.75, 0.625, 0.5, 0.625, 0.5, 0.625, 0.75, 0.625, 0.75, 0.625, 0.5, 0.625, 0.5, 0.625, 0.75, 0.625, 0.75, 0.625, 0.5, 0.625, 0.5, 0.625, 0.75, 0.625, 0.75, 0.625, 0.75, 0.625, 0.75, 0.625, 0.75, 0.625, 0.75, 0.625, 0.75, 0.625, 0.75, 0.625, 0.75, 0.625, 0.75, 0.625, 0.75, 0.625, 0.75, 0.875, 0.75, 0.875, 0.5, 0.625, 0.5, 0.625, 0.75, 0.625, 0.5, 0.625, 0.5, 0.625, 0.5, 0.625, 0.5, 0.625, 0.5, 0.625, 0.5, 0.625, 0.5, 0.625, 0.5, 0.625, 0.5, 0.625, 0.5, 0.625, 0.75, 0.625, 0.75, 0.625, 0.75, 0.625, 0.75, 0.625, 0.75, 0.625, 0.75, 0.625, 0.75, 0.625, 0.75, 0.625, 0.75, 0.625, 0.75, 0.625, 0.75, 0.625, 0.75, 0.625, 0.5, 0.625, 0.5, 0.625, 0.75, 0.625, 0.75, 0.625, 0.75, 0.625, 0.75, 0.625, 0.5, 0.625, 0.5, 0.625, 0.75, 0.625, 0.75, 0.625, 0.75, 0.625, 0.75, 0.625, 0.5, 0.625, 0.5, 0.625, 0.5, 0.625, 0.5, 0.625, 0.75, 0.625, 0.75, 0.625, 0.5, 0.625, 0.5, 0.625, 0.5, 0.625, 0.5, 0.625, 0.75, 0.625, 0.75, 0.625, 0.5, 0.625, 0.5, 0.625, 0.75, 0.625, 0.75, 0.625, 0.75, 0.625, 0.75, 0.625, 0.5, 0.625, 0.5, 0.625, 0.5, 0.625, 0.5, 0.625, 0.75, 0.625, 0.75, 0.625, 0.75, 0.625, 0.75, 0.625, 0.75, 0.625, 0.75, 0.625, 0.5, 0.625, 0.5, 0.625, 0.5, 0.625, 0.5, 0.625, 0.5, 0.625, 0.5, 0.625, 0.75, 0.625, 0.75, 0.625, 0.5, 0.625, 0.5, 0.625, 0.5, 0.625, 0.5, 0.625, 0.5, 0.625, 0.5, 0.625, 0.5, 0.625, 0.5, 0.625, 0.75, 0.625, 0.75, 0.625, 0.5, 0.625, 0.5, 0.625, 0.75, 0.625, 0.75, 0.625, 0.5, 0.625, 0.5, 0.625, 0.75, 0.625, 0.75, 0.625, 0.75, 0.625, 0.75, 0.625, 0.75, 0.625, 0.75, 0.625, 0.75, 0.625, 0.75, 0.625, 0.5, 0.625, 0.5, 0.375, 0.5, 0.375, 0.5, 0.375, 0.75, 0.375, 0.75, 0.375, 0.5, 0.375, 0.5, 0.375, 0.75, 0.375, 0.75, 0.375, 0.75, 0.375, 0.75, 0.375, 0.75, 0.375, 0.75, 0.375, 0.75, 0.375, 0.75, 0.375, 0.5, 0.375, 0.5, 0.375, 0.5, 0.375, 0.5, 0.375, 0.5, 0.375, 0.5, 0.375, 0.5, 0.375, 0.5, 0.375, 0.5, 0.375, 0.5, 0.375, 0.75, 0.375, 0.75, 0.375, 0.5, 0.375, 0.5, 0.375, 0.75, 0.375, 0.75, 0.375, 0.75, 0.375, 0.75, 0.375, 0.75, 0.375, 0.75, 0.375, 0.5, 0.375, 0.5, 0.375, 0.75, 0.375, 0.75, 0.375, 0.5, 0.375, 0.5, 0.375, 0.75, 0.375, 0.75, 0.375, 0.75, 0.375, 0.75, 0.375, 0.5, 0.375, 0.5, 0.375, 0.75, 0.375, 0.75, 0.125, 0.75, 0.125, 0.75, 0.375, 0.75, 0.375, 0.75, 0.375, 0.75, 0.375, 0.75, 0.625, 0.75, 0.625, 0.75, 0.125, 0.75, 0.125, 0.75, 0.375, 0.75, 0.375, 0.75, 0.125, 0.75, 0.125, 0.75, 0.375, 0.75, 0.375, 0.75, 0.0, 0.0, 0.0, 0.0, 0.0, 0.0, 0.0, 0.0, 0.625, 0.75, 0.625, 0.75, 0.625, 1.0, 0.625, 1.0, 0.375, 0.75, 0.375, 0.75, 0.625, 0.75, 0.625, 0.75, 0.625, 0.75, 0.625, 0.75, 0.625, 1.0, 0.625, 1.0, 0.0, 0.0, 0.0, 0.0, 0.0, 0.0, 0.0, 0.0, 0.625, 0.75, 0.625, 0.75, 0.625, 1.0, 0.625, 1.0, 0.375, 0.75, 0.375, 0.75, 0.625, 0.75, 0.625, 0.75, 0.125, 0.75, 0.125, 0.75, 0.375, 0.75, 0.375, 0.75, 0.375, 0.75, 0.375, 0.75, 0.625, 0.75, 0.625, 0.75, 0.125, 0.75, 0.125, 0.75, 0.375, 0.75, 0.375, 0.75, 0.0, 0.0, 0.0, 0.0, 0.0, 0.0, 0.0, 0.0, 0.375, 0.75, 0.375, 1.0, 0.625, 1.0, 0.625, 0.75, 0.0, 0.0, 0.0, 0.0, 0.0, 0.0, 0.0, 0.0, 0.625, 0.75, 0.625, 0.75, 0.625, 1.0, 0.625, 1.0, 0.375, 0.75, 0.375, 0.75, 0.625, 0.75, 0.625, 0.75, 0.0, 0.0, 0.0, 0.0, 0.0, 0.0, 0.0, 0.0, 0.0, 0.0, 0.0, 0.0, 0.0, 0.0, 0.0, 0.0, 0.375, 0.75, 0.375, 0.75, 0.375, 0.75, 0.375, 0.75, 0.375, 0.75, 0.375, 0.75, 0.375, 1.0, 0.375, 1.0, 0.375, 0.75, 0.375, 0.75, 0.375, 0.75, 0.375, 0.75, 0.375, 0.75, 0.375, 0.75, 0.375, 1.0, 0.375, 1.0, 0.375, 0.75, 0.375, 0.75, 0.375, 0.75, 0.375, 0.75, 0.125, 0.75, 0.125, 0.75, 0.375, 0.75, 0.375, 0.75, 0.125, 0.75, 0.125, 0.75, 0.375, 0.75, 0.375, 0.75, 0.125, 0.75, 0.125, 0.75, 0.375, 0.75, 0.375, 0.75, 0.0, 0.0, 0.0, 0.0, 0.0, 0.0, 0.0, 0.0, 0.375, 0.75, 0.375, 0.75, 0.375, 1.0, 0.375, 1.0, 0.875, 0.75, 0.875, 0.75, 0.625, 0.75, 0.625, 0.75, 0.875, 0.75, 0.875, 0.75, 0.625, 0.75, 0.625, 0.75, 0.875, 0.75, 0.625, 0.75, 0.625, 0.75, 0.875, 0.75, 0.875, 0.75, 0.625, 0.75, 0.625, 0.75, 0.875, 0.75, 0.625, 1.0, 0.875, 0.75, 0.625, 0.75, 0.625, 0.75, 0.625, 1.0, 0.625, 1.0, 0.625, 0.75, 0.625, 0.75, 0.625, 1.0, 0.625, 1.0, 0.625, 0.75, 0.625, 0.75, 0.625, 1.0, 0.625, 1.0, 0.625, 0.75, 0.625, 0.75, 0.625, 1.0, 0.625, 0.75, 0.625, 0.75, 0.625, 1.0, 0.625, 1.0, 0.625, 1.0, 0.625, 0.75, 0.625, 0.75, 0.875, 0.5, 0.625, 0.25, 0.625, 0.5, 0.625, 0.5, 0.625, 0.25, 0.625, 0.25, 0.625, 0.5, 0.625, 0.5, 0.625, 0.25, 0.625, 0.25, 0.625, 0.5, 0.625, 0.5, 0.625, 0.25, 0.625, 0.5, 0.625, 0.5, 0.625, 0.25, 0.625, 0.25, 0.625, 0.25, 0.625, 0.5, 0.625, 0.5, 0.375, 0.25, 0.375, 0.5, 0.625, 0.5, 0.625, 0.25, 0.375, 0.25, 0.125, 0.75, 0.375, 0.75, 0.375, 0.5])
me_cube_001.materials.append(mat_spaceship_white)
me_cube_001.materials.append(mat_spaceship_blue)
me_cube_001.materials.append(mat_spaceship_grey)
me_cube_001.use_remesh_fix_poles = True
me_cube_001.use_remesh_preserve_attributes = False
me_cube_001.use_mirror_vertex_groups = False
me_cube_001.update()
me_cube = bpy.data.meshes.new('Cube')
me_cube.from_pydata([(-3.348, -0.8284, -0.7576), (-3.348, -0.8284, 1.839), (-3.431, 1.351, -0.6471), (-3.431, 1.351, 1.95), (-5.767, -0.8284, -0.7576), (-5.767, -0.8284, 1.839), (-5.85, 1.351, -0.6471), (-5.85, 1.351, 1.95), (-4.028, -0.568, 1.839), (-4.028, 0.9111, 1.839), (-5.507, 0.9111, 1.839), (-5.507, -0.568, 1.839), (-4.291, -0.3048, 2.095), (-4.291, 0.648, 2.095), (-5.244, 0.648, 2.095), (-5.244, -0.3048, 2.095), (-3.717, 1.779, 2.101), (-3.717, 1.779, -0.4715), (-5.983, 1.779, -0.4715), (-5.983, 1.779, 2.101), (-3.937, -1.0, -0.2387), (-3.937, -1.0, 1.647), (-5.598, -1.0, 1.647), (-5.598, -1.0, -0.2387), (-3.937, -1.424, -0.2387), (-3.937, -1.424, 1.647), (-5.598, -1.424, 1.647), (-5.598, -1.424, -0.2387), (-5.844, 1.195, 1.779), (-5.844, 1.195, -0.1652), (-5.773, -0.6717, -0.2598), (-5.773, -0.6717, 1.684), (-6.192, 0.9534, 1.53), (-6.192, 0.9534, 0.06045), (-6.138, -0.4575, -0.0111), (-6.138, -0.4575, 1.458), (-6.517, 0.941, 1.53), (-6.517, 0.941, 0.06045), (-6.464, -0.4699, -0.0111), (-6.464, -0.4699, 1.458), (-6.955, 1.339, 1.982), (-6.955, 1.339, -0.3498), (-6.87, -0.9001, -0.4634), (-6.87, -0.9001, 1.869), (-7.228, 1.329, 1.982), (-7.228, 1.329, -0.3498), (-7.143, -0.9105, -0.4634), (-7.143, -0.9105, 1.869), (-7.22, 1.105, 1.738), (-7.22, 1.105, -0.1287), (-7.151, -0.6873, -0.2196), (-7.151, -0.6873, 1.647), (-7.024, 1.113, 1.738), (-7.024, 1.113, -0.1287), (-6.955, -0.6798, -0.2196), (-6.955, -0.6798, 1.647), (-4.194, -1.252, 0.05377), (-4.194, -1.252, 1.354), (-5.34, -1.252, 1.354), (-5.34, -1.252, 0.05377), (-4.426, -1.252, 0.3171), (-4.426, -1.252, 1.091), (-5.108, -1.252, 1.091), (-5.108, -1.252, 0.3171), (3.348, -0.8284, -0.7576), (3.348, -0.8284, 1.839), (3.431, 1.351, -0.6471), (3.431, 1.351, 1.95), (5.767, -0.8284, -0.7576), (5.767, -0.8284, 1.839), (5.85, 1.351, -0.6471), (5.85, 1.351, 1.95), (4.028, -0.568, 1.839), (4.028, 0.9111, 1.839), (5.507, 0.9111, 1.839), (5.507, -0.568, 1.839), (4.291, -0.3048, 2.095), (4.291, 0.648, 2.095), (5.244, 0.648, 2.095), (5.244, -0.3048, 2.095), (3.717, 1.779, 2.101), (3.717, 1.779, -0.4715), (5.983, 1.779, -0.4715), (5.983, 1.779, 2.101), (3.937, -1.0, -0.2387), (3.937, -1.0, 1.647), (5.598, -1.0, 1.647), (5.598, -1.0, -0.2387), (3.937, -1.424, -0.2387), (3.937, -1.424, 1.647), (5.598, -1.424, 1.647), (5.598, -1.424, -0.2387), (5.844, 1.195, 1.779), (5.844, 1.195, -0.1652), (5.773, -0.6717, -0.2598), (5.773, -0.6717, 1.684), (6.192, 0.9534, 1.53), (6.192, 0.9534, 0.06045), (6.138, -0.4575, -0.0111), (6.138, -0.4575, 1.458), (6.517, 0.941, 1.53), (6.517, 0.941, 0.06045), (6.464, -0.4699, -0.0111), (6.464, -0.4699, 1.458), (6.955, 1.339, 1.982), (6.955, 1.339, -0.3498), (6.87, -0.9001, -0.4634), (6.87, -0.9001, 1.869), (7.228, 1.329, 1.982), (7.228, 1.329, -0.3498), (7.143, -0.9105, -0.4634), (7.143, -0.9105, 1.869), (7.22, 1.105, 1.738), (7.22, 1.105, -0.1287), (7.151, -0.6873, -0.2196), (7.151, -0.6873, 1.647), (7.024, 1.113, 1.738), (7.024, 1.113, -0.1287), (6.955, -0.6798, -0.2196), (6.955, -0.6798, 1.647), (4.194, -1.252, 0.05377), (4.194, -1.252, 1.354), (5.34, -1.252, 1.354), (5.34, -1.252, 0.05377), (4.426, -1.252, 0.3171), (4.426, -1.252, 1.091), (5.108, -1.252, 1.091), (5.108, -1.252, 0.3171)], [], [(0, 2, 3, 1), (3, 16, 19, 7), (7, 28, 31, 5), (5, 22, 21, 1), (2, 0, 4, 6), (1, 8, 11, 5), (11, 15, 14, 10), (7, 10, 9, 3), (5, 11, 10, 7), (3, 9, 8, 1), (14, 15, 12, 13), (9, 13, 12, 8), (8, 12, 15, 11), (10, 14, 13, 9), (17, 18, 19, 16), (2, 17, 16, 3), (7, 19, 18, 6), (6, 18, 17, 2), (20, 24, 27, 23), (4, 23, 22, 5), (1, 21, 20, 0), (0, 20, 23, 4), (26, 58, 57, 25), (21, 25, 24, 20), (22, 26, 25, 21), (23, 27, 26, 22), (29, 33, 32, 28), (6, 29, 28, 7), (5, 31, 30, 4), (4, 30, 29, 6), (35, 39, 38, 34), (31, 35, 34, 30), (30, 34, 33, 29), (28, 32, 35, 31), (36, 40, 43, 39), (34, 38, 37, 33), (32, 36, 39, 35), (33, 37, 36, 32), (43, 47, 46, 42), (37, 41, 40, 36), (39, 43, 42, 38), (38, 42, 41, 37), (46, 50, 49, 45), (42, 46, 45, 41), (40, 44, 47, 43), (41, 45, 44, 40), (48, 52, 55, 51), (44, 48, 51, 47), (45, 49, 48, 44), (47, 51, 50, 46), (53, 54, 55, 52), (49, 53, 52, 48), (51, 55, 54, 50), (50, 54, 53, 49), (57, 61, 60, 56), (27, 59, 58, 26), (24, 56, 59, 27), (25, 57, 56, 24), (63, 60, 61, 62), (58, 62, 61, 57), (59, 63, 62, 58), (56, 60, 63, 59), (64, 65, 67, 66), (67, 71, 83, 80), (71, 69, 95, 92), (69, 65, 85, 86), (66, 70, 68, 64), (65, 69, 75, 72), (75, 74, 78, 79), (71, 67, 73, 74), (69, 71, 74, 75), (67, 65, 72, 73), (78, 77, 76, 79), (73, 72, 76, 77), (72, 75, 79, 76), (74, 73, 77, 78), (81, 80, 83, 82), (66, 67, 80, 81), (71, 70, 82, 83), (70, 66, 81, 82), (84, 87, 91, 88), (68, 69, 86, 87), (65, 64, 84, 85), (64, 68, 87, 84), (90, 89, 121, 122), (85, 84, 88, 89), (86, 85, 89, 90), (87, 86, 90, 91), (93, 92, 96, 97), (70, 71, 92, 93), (69, 68, 94, 95), (68, 70, 93, 94), (99, 98, 102, 103), (95, 94, 98, 99), (94, 93, 97, 98), (92, 95, 99, 96), (100, 103, 107, 104), (98, 97, 101, 102), (96, 99, 103, 100), (97, 96, 100, 101), (107, 106, 110, 111), (101, 100, 104, 105), (103, 102, 106, 107), (102, 101, 105, 106), (110, 109, 113, 114), (106, 105, 109, 110), (104, 107, 111, 108), (105, 104, 108, 109), (112, 115, 119, 116), (108, 111, 115, 112), (109, 108, 112, 113), (111, 110, 114, 115), (117, 116, 119, 118), (113, 112, 116, 117), (115, 114, 118, 119), (114, 113, 117, 118), (121, 120, 124, 125), (91, 90, 122, 123), (88, 91, 123, 120), (89, 88, 120, 121), (127, 126, 125, 124), (122, 121, 125, 126), (123, 122, 126, 127), (120, 123, 127, 124)])
me_cube.polygons.foreach_set('material_index', [8, 0, 0, 0, 0, 0, 0, 0, 0, 0, 8, 0, 0, 0, 8, 8, 8, 0, 0, 0, 8, 0, 0, 8, 0, 0, 6, 8, 0, 0, 8, 6, 6, 6, 6, 8, 8, 8, 8, 6, 6, 6, 0, 8, 8, 8, 0, 0, 0, 0, 0, 0, 0, 0, 8, 0, 0, 8, 8, 0, 0, 0, 8, 0, 0, 0, 0, 0, 0, 0, 0, 0, 8, 0, 0, 0, 8, 8, 8, 0, 0, 0, 8, 0, 0, 8, 0, 0, 6, 8, 0, 0, 8, 6, 6, 6, 6, 8, 8, 8, 8, 6, 6, 6, 0, 8, 8, 8, 0, 0, 0, 0, 0, 0, 0, 0, 8, 0, 0, 8, 8, 0, 0, 0])
_uv = me_cube.uv_layers.new(name='UVMap')
_uv.uv.foreach_set('vector', [0.375, 0.0, 0.375, 0.25, 0.625, 0.25, 0.625, 0.0, 0.625, 0.25, 0.625, 0.25, 0.625, 0.5, 0.625, 0.5, 0.625, 0.5, 0.625, 0.5, 0.625, 0.75, 0.625, 0.75, 0.625, 0.75, 0.625, 0.75, 0.625, 1.0, 0.625, 1.0, 0.125, 0.5, 0.125, 0.75, 0.375, 0.75, 0.375, 0.5, 0.625, 1.0, 0.625, 1.0, 0.625, 0.75, 0.625, 0.75, 0.625, 0.75, 0.625, 0.75, 0.625, 0.5, 0.625, 0.5, 0.625, 0.5, 0.625, 0.5, 0.625, 0.25, 0.625, 0.25, 0.625, 0.75, 0.625, 0.75, 0.625, 0.5, 0.625, 0.5, 0.625, 0.25, 0.625, 0.25, 0.625, 0.0, 0.625, 0.0, 0.625, 0.5, 0.625, 0.75, 0.875, 0.75, 0.875, 0.5, 0.625, 0.25, 0.625, 0.25, 0.625, 0.0, 0.625, 0.0, 0.625, 1.0, 0.625, 1.0, 0.625, 0.75, 0.625, 0.75, 0.625, 0.5, 0.625, 0.5, 0.625, 0.25, 0.625, 0.25, 0.375, 0.25, 0.375, 0.5, 0.625, 0.5, 0.625, 0.25, 0.375, 0.25, 0.375, 0.25, 0.625, 0.25, 0.625, 0.25, 0.625, 0.5, 0.625, 0.5, 0.375, 0.5, 0.375, 0.5, 0.375, 0.5, 0.375, 0.5, 0.125, 0.5, 0.125, 0.5, 0.125, 0.75, 0.125, 0.75, 0.375, 0.75, 0.375, 0.75, 0.375, 0.75, 0.375, 0.75, 0.625, 0.75, 0.625, 0.75, 0.625, 0.0, 0.625, 0.0, 0.375, 0.0, 0.375, 0.0, 0.125, 0.75, 0.125, 0.75, 0.375, 0.75, 0.375, 0.75, 0.625, 0.75, 0.625, 0.75, 0.625, 1.0, 0.625, 1.0, 0.625, 0.0, 0.625, 0.0, 0.375, 0.0, 0.375, 0.0, 0.625, 0.75, 0.625, 0.75, 0.625, 1.0, 0.625, 1.0, 0.375, 0.75, 0.375, 0.75, 0.625, 0.75, 0.625, 0.75, 0.375, 0.5, 0.375, 0.5, 0.625, 0.5, 0.625, 0.5, 0.375, 0.5, 0.375, 0.5, 0.625, 0.5, 0.625, 0.5, 0.625, 0.75, 0.625, 0.75, 0.375, 0.75, 0.375, 0.75, 0.375, 0.75, 0.375, 0.75, 0.375, 0.5, 0.375, 0.5, 0.625, 0.75, 0.625, 0.75, 0.375, 0.75, 0.375, 0.75, 0.625, 0.75, 0.625, 0.75, 0.375, 0.75, 0.375, 0.75, 0.375, 0.75, 0.375, 0.75, 0.375, 0.5, 0.375, 0.5, 0.625, 0.5, 0.625, 0.5, 0.625, 0.75, 0.625, 0.75, 0.625, 0.5, 0.625, 0.5, 0.625, 0.75, 0.625, 0.75, 0.375, 0.75, 0.375, 0.75, 0.375, 0.5, 0.375, 0.5, 0.625, 0.5, 0.625, 0.5, 0.625, 0.75, 0.625, 0.75, 0.375, 0.5, 0.375, 0.5, 0.625, 0.5, 0.625, 0.5, 0.625, 0.75, 0.625, 0.75, 0.375, 0.75, 0.375, 0.75, 0.375, 0.5, 0.375, 0.5, 0.625, 0.5, 0.625, 0.5, 0.625, 0.75, 0.625, 0.75, 0.375, 0.75, 0.375, 0.75, 0.375, 0.75, 0.375, 0.75, 0.375, 0.5, 0.375, 0.5, 0.375, 0.75, 0.375, 0.75, 0.375, 0.5, 0.375, 0.5, 0.375, 0.75, 0.375, 0.75, 0.375, 0.5, 0.375, 0.5, 0.625, 0.5, 0.625, 0.5, 0.625, 0.75, 0.625, 0.75, 0.375, 0.5, 0.375, 0.5, 0.625, 0.5, 0.625, 0.5, 0.625, 0.5, 0.625, 0.5, 0.625, 0.75, 0.625, 0.75, 0.625, 0.5, 0.625, 0.5, 0.625, 0.75, 0.625, 0.75, 0.375, 0.5, 0.375, 0.5, 0.625, 0.5, 0.625, 0.5, 0.625, 0.75, 0.625, 0.75, 0.375, 0.75, 0.375, 0.75, 0.375, 0.5, 0.375, 0.75, 0.625, 0.75, 0.625, 0.5, 0.375, 0.5, 0.375, 0.5, 0.625, 0.5, 0.625, 0.5, 0.625, 0.75, 0.625, 0.75, 0.375, 0.75, 0.375, 0.75, 0.375, 0.75, 0.375, 0.75, 0.375, 0.5, 0.375, 0.5, 0.625, 0.0, 0.625, 0.0, 0.375, 0.0, 0.375, 0.0, 0.375, 0.75, 0.375, 0.75, 0.625, 0.75, 0.625, 0.75, 0.125, 0.75, 0.125, 0.75, 0.375, 0.75, 0.375, 0.75, 0.625, 0.0, 0.625, 0.0, 0.375, 0.0, 0.375, 0.0, 0.375, 0.75, 0.375, 1.0, 0.625, 1.0, 0.625, 0.75, 0.625, 0.75, 0.625, 0.75, 0.625, 1.0, 0.625, 1.0, 0.375, 0.75, 0.375, 0.75, 0.625, 0.75, 0.625, 0.75, 0.125, 0.75, 0.125, 0.75, 0.375, 0.75, 0.375, 0.75, 0.375, 0.0, 0.625, 0.0, 0.625, 0.25, 0.375, 0.25, 0.625, 0.25, 0.625, 0.5, 0.625, 0.5, 0.625, 0.25, 0.625, 0.5, 0.625, 0.75, 0.625, 0.75, 0.625, 0.5, 0.625, 0.75, 0.625, 1.0, 0.625, 1.0, 0.625, 0.75, 0.125, 0.5, 0.375, 0.5, 0.375, 0.75, 0.125, 0.75, 0.625, 1.0, 0.625, 0.75, 0.625, 0.75, 0.625, 1.0, 0.625, 0.75, 0.625, 0.5, 0.625, 0.5, 0.625, 0.75, 0.625, 0.5, 0.625, 0.25, 0.625, 0.25, 0.625, 0.5, 0.625, 0.75, 0.625, 0.5, 0.625, 0.5, 0.625, 0.75, 0.625, 0.25, 0.625, 0.0, 0.625, 0.0, 0.625, 0.25, 0.625, 0.5, 0.875, 0.5, 0.875, 0.75, 0.625, 0.75, 0.625, 0.25, 0.625, 0.0, 0.625, 0.0, 0.625, 0.25, 0.625, 1.0, 0.625, 0.75, 0.625, 0.75, 0.625, 1.0, 0.625, 0.5, 0.625, 0.25, 0.625, 0.25, 0.625, 0.5, 0.375, 0.25, 0.625, 0.25, 0.625, 0.5, 0.375, 0.5, 0.375, 0.25, 0.625, 0.25, 0.625, 0.25, 0.375, 0.25, 0.625, 0.5, 0.375, 0.5, 0.375, 0.5, 0.625, 0.5, 0.375, 0.5, 0.125, 0.5, 0.125, 0.5, 0.375, 0.5, 0.125, 0.75, 0.375, 0.75, 0.375, 0.75, 0.125, 0.75, 0.375, 0.75, 0.625, 0.75, 0.625, 0.75, 0.375, 0.75, 0.625, 0.0, 0.375, 0.0, 0.375, 0.0, 0.625, 0.0, 0.125, 0.75, 0.375, 0.75, 0.375, 0.75, 0.125, 0.75, 0.625, 0.75, 0.625, 1.0, 0.625, 1.0, 0.625, 0.75, 0.625, 0.0, 0.375, 0.0, 0.375, 0.0, 0.625, 0.0, 0.625, 0.75, 0.625, 1.0, 0.625, 1.0, 0.625, 0.75, 0.375, 0.75, 0.625, 0.75, 0.625, 0.75, 0.375, 0.75, 0.375, 0.5, 0.625, 0.5, 0.625, 0.5, 0.375, 0.5, 0.375, 0.5, 0.625, 0.5, 0.625, 0.5, 0.375, 0.5, 0.625, 0.75, 0.375, 0.75, 0.375, 0.75, 0.625, 0.75, 0.375, 0.75, 0.375, 0.5, 0.375, 0.5, 0.375, 0.75, 0.625, 0.75, 0.375, 0.75, 0.375, 0.75, 0.625, 0.75, 0.625, 0.75, 0.375, 0.75, 0.375, 0.75, 0.625, 0.75, 0.375, 0.75, 0.375, 0.5, 0.375, 0.5, 0.375, 0.75, 0.625, 0.5, 0.625, 0.75, 0.625, 0.75, 0.625, 0.5, 0.625, 0.5, 0.625, 0.75, 0.625, 0.75, 0.625, 0.5, 0.375, 0.75, 0.375, 0.5, 0.375, 0.5, 0.375, 0.75, 0.625, 0.5, 0.625, 0.75, 0.625, 0.75, 0.625, 0.5, 0.375, 0.5, 0.625, 0.5, 0.625, 0.5, 0.375, 0.5, 0.625, 0.75, 0.375, 0.75, 0.375, 0.75, 0.625, 0.75, 0.375, 0.5, 0.625, 0.5, 0.625, 0.5, 0.375, 0.5, 0.625, 0.75, 0.375, 0.75, 0.375, 0.75, 0.625, 0.75, 0.375, 0.75, 0.375, 0.5, 0.375, 0.5, 0.375, 0.75, 0.375, 0.75, 0.375, 0.5, 0.375, 0.5, 0.375, 0.75, 0.375, 0.75, 0.375, 0.5, 0.375, 0.5, 0.375, 0.75, 0.625, 0.5, 0.625, 0.75, 0.625, 0.75, 0.625, 0.5, 0.375, 0.5, 0.625, 0.5, 0.625, 0.5, 0.375, 0.5, 0.625, 0.5, 0.625, 0.75, 0.625, 0.75, 0.625, 0.5, 0.625, 0.5, 0.625, 0.75, 0.625, 0.75, 0.625, 0.5, 0.375, 0.5, 0.625, 0.5, 0.625, 0.5, 0.375, 0.5, 0.625, 0.75, 0.375, 0.75, 0.375, 0.75, 0.625, 0.75, 0.375, 0.5, 0.625, 0.5, 0.625, 0.75, 0.375, 0.75, 0.375, 0.5, 0.625, 0.5, 0.625, 0.5, 0.375, 0.5, 0.625, 0.75, 0.375, 0.75, 0.375, 0.75, 0.625, 0.75, 0.375, 0.75, 0.375, 0.5, 0.375, 0.5, 0.375, 0.75, 0.625, 0.0, 0.375, 0.0, 0.375, 0.0, 0.625, 0.0, 0.375, 0.75, 0.625, 0.75, 0.625, 0.75, 0.375, 0.75, 0.125, 0.75, 0.375, 0.75, 0.375, 0.75, 0.125, 0.75, 0.625, 0.0, 0.375, 0.0, 0.375, 0.0, 0.625, 0.0, 0.375, 0.75, 0.625, 0.75, 0.625, 1.0, 0.375, 1.0, 0.625, 0.75, 0.625, 1.0, 0.625, 1.0, 0.625, 0.75, 0.375, 0.75, 0.625, 0.75, 0.625, 0.75, 0.375, 0.75, 0.125, 0.75, 0.375, 0.75, 0.375, 0.75, 0.125, 0.75])
me_cube.materials.append(mat_gq_blue)
me_cube.materials.append(mat_gq_green)
me_cube.materials.append(mat_gq_purple)
me_cube.materials.append(mat_gq_red)
me_cube.materials.append(mat_gq_yellow)
me_cube.materials.append(mat_gq_turquoise)
me_cube.materials.append(mat_gq_green_laser)
me_cube.materials.append(mat_gq_red_laser)
me_cube.materials.append(mat_gq_purple_laser)
me_cube.use_remesh_fix_poles = True
me_cube.use_remesh_preserve_attributes = False
me_cube.use_mirror_vertex_groups = False
me_cube.update()
me_cube_003 = bpy.data.meshes.new('Cube.003')
me_cube_003.from_pydata([(-0.0001298, 2.159, 2.169), (2.966, 2.159, 2.169), (2.966, -1.275, 2.169), (-0.0001298, -0.281, 5.98), (-0.0001298, 1.16, 5.964), (2.025, 1.16, 5.964), (2.025, -0.2531, 5.964), (2.966, -1.275, 2.169), (-0.0001298, -1.343, 2.208), (1.61, -0.5583, 5.894), (-0.0001298, -0.5757, 5.905), (2.439, -1.127, 2.75), (-0.0001298, -1.174, 2.777), (1.46, -0.6597, 5.538), (-0.0001298, -0.6718, 5.545), (2.476, -2.318, 2.913), (-0.0001298, -2.365, 2.94), (1.483, -1.07, 5.483), (-0.0001298, -1.082, 5.49), (-0.0001298, 0.1722, 8.746), (-0.0001298, 0.7471, 8.74), (1.416, 0.7471, 8.74), (1.416, 0.1834, 8.74), (-2.966, 2.159, 2.169), (-2.966, -1.275, 2.169), (-2.025, 1.16, 5.964), (-2.025, -0.2531, 5.964), (-2.966, -1.275, 2.169), (-1.61, -0.5583, 5.894), (-2.439, -1.127, 2.75), (-1.46, -0.6597, 5.538), (-2.476, -2.318, 2.913), (-1.483, -1.07, 5.483), (-1.416, 0.7471, 8.74), (-1.416, 0.1834, 8.74)], [], [(6, 5, 21, 22), (1, 0, 4, 5), (9, 10, 14, 13), (6, 3, 10, 9), (13, 14, 18, 17), (7, 9, 13, 11), (16, 15, 17, 18), (11, 13, 17, 15), (12, 11, 15, 16), (21, 20, 19, 22), (3, 6, 22, 19), (5, 4, 20, 21), (26, 34, 33, 25), (24, 27, 28, 26), (27, 29, 30, 28), (29, 31, 32, 30), (19, 20, 33, 34), (3, 19, 34, 26), (10, 3, 26, 28), (14, 30, 32, 18), (10, 28, 30, 14), (16, 18, 32, 31), (12, 16, 31, 29), (8, 12, 29, 27), (20, 4, 25, 33), (4, 0, 23, 25), (2, 6, 9, 7), (2, 1, 5, 6), (24, 26, 25, 23), (12, 8, 7, 11), (0, 1, 2, 8), (24, 23, 0, 8)])
me_cube_003.polygons.foreach_set('material_index', [0, 1, 2, 3, 1, 2, 1, 1, 1, 1, 1, 1, 0, 3, 2, 1, 1, 1, 3, 1, 2, 1, 1, 2, 1, 1, 3, 1, 1, 2, 1, 1])
_uv = me_cube_003.uv_layers.new(name='UVMap')
_uv.uv.foreach_set('vector', [0.625, 0.75, 0.625, 0.5, 0.625, 0.5, 0.625, 0.75, 0.625, 0.5, 0.625, 0.25, 0.625, 0.25, 0.625, 0.5, 0.625, 0.75, 0.875, 0.75, 0.875, 0.75, 0.625, 0.75, 0.625, 0.75, 0.875, 0.75, 0.875, 0.75, 0.625, 0.75, 0.625, 0.75, 0.875, 0.75, 0.875, 0.75, 0.625, 0.75, 0.625, 0.75, 0.625, 0.75, 0.625, 0.75, 0.625, 0.75, 0.625, 1.0, 0.625, 0.75, 0.625, 0.75, 0.625, 1.0, 0.625, 0.75, 0.625, 0.75, 0.625, 0.75, 0.625, 0.75, 0.625, 1.0, 0.625, 0.75, 0.625, 0.75, 0.625, 1.0, 0.625, 0.5, 0.875, 0.5, 0.875, 0.75, 0.625, 0.75, 0.875, 0.75, 0.625, 0.75, 0.625, 0.75, 0.875, 0.75, 0.625, 0.5, 0.625, 0.25, 0.625, 0.25, 0.625, 0.5, 0.625, 0.75, 0.625, 0.75, 0.625, 0.5, 0.625, 0.5, 0.625, 0.75, 0.625, 0.75, 0.625, 0.75, 0.625, 0.75, 0.625, 0.75, 0.625, 0.75, 0.625, 0.75, 0.625, 0.75, 0.625, 0.75, 0.625, 0.75, 0.625, 0.75, 0.625, 0.75, 0.875, 0.75, 0.875, 0.5, 0.625, 0.5, 0.625, 0.75, 0.875, 0.75, 0.875, 0.75, 0.625, 0.75, 0.625, 0.75, 0.875, 0.75, 0.875, 0.75, 0.625, 0.75, 0.625, 0.75, 0.875, 0.75, 0.625, 0.75, 0.625, 0.75, 0.875, 0.75, 0.875, 0.75, 0.625, 0.75, 0.625, 0.75, 0.875, 0.75, 0.625, 1.0, 0.875, 0.75, 0.625, 0.75, 0.625, 0.75, 0.625, 1.0, 0.625, 1.0, 0.625, 0.75, 0.625, 0.75, 0.625, 1.0, 0.625, 1.0, 0.625, 0.75, 0.625, 0.75, 0.875, 0.5, 0.625, 0.25, 0.625, 0.5, 0.625, 0.5, 0.625, 0.25, 0.625, 0.25, 0.625, 0.5, 0.625, 0.5, 0.0, 0.0, 0.625, 0.75, 0.625, 0.75, 0.625, 0.75, 0.0, 0.0, 0.625, 0.5, 0.625, 0.5, 0.625, 0.75, 0.625, 0.75, 0.625, 0.75, 0.625, 0.5, 0.625, 0.5, 0.625, 1.0, 0.625, 1.0, 0.625, 0.75, 0.625, 0.75, 0.625, 0.25, 0.625, 0.5, 0.0, 0.0, 0.0, 0.0, 0.625, 0.75, 0.625, 0.5, 0.625, 0.25, 0.0, 0.0])
me_cube_003.materials.append(mat_gq_blue)
me_cube_003.materials.append(mat_gq_silver)
me_cube_003.materials.append(mat_gq_purple_laser)
me_cube_003.materials.append(mat_gq_green_laser)
me_cube_003.use_remesh_fix_poles = True
me_cube_003.use_remesh_preserve_attributes = False
me_cube_003.use_mirror_vertex_groups = False
me_cube_003.update()
me_cube_004 = bpy.data.meshes.new('Cube.004')
me_cube_004.from_pydata([(2.748, 1.983, 3.009), (2.748, -0.5144, 3.009), (2.162, 1.139, 5.31), (2.162, 0.349, 5.31), (5.344, 1.515, 2.26), (5.344, -0.4456, 2.26), (4.947, 0.9445, 3.815), (4.947, 0.138, 3.815), (6.107, 1.082, 2.604), (6.107, -0.0098, 2.604), (5.886, 0.7644, 3.471), (5.886, 0.3152, 3.471), (-2.754, 1.983, 3.009), (-2.754, -0.5144, 3.009), (-2.168, 1.139, 5.31), (-2.168, 0.349, 5.31), (-5.35, 1.515, 2.26), (-5.35, -0.4456, 2.26), (-4.954, 0.9445, 3.815), (-4.954, 0.138, 3.815), (-6.113, 1.082, 2.604), (-6.113, -0.0098, 2.604), (-5.892, 0.7644, 3.471), (-5.892, 0.3152, 3.471), (1.921, -0.08329, 5.12), (2.442, -0.8508, 3.074), (4.398, 0.08715, 3.791), (4.75, -0.4316, 2.409), (-1.928, -0.08329, 5.12), (-2.449, -0.8508, 3.074), (-4.404, 0.08715, 3.791), (-4.756, -0.4316, 2.409), (1.622, -0.3386, 5.137), (2.062, -0.9868, 3.41), (3.714, -0.1947, 4.015), (4.011, -0.6328, 2.847), (-1.629, -0.3386, 5.137), (-2.069, -0.9868, 3.41), (-3.72, -0.1947, 4.015), (-4.017, -0.6328, 2.847)], [], [(0, 2, 6, 4), (7, 5, 9, 11), (1, 0, 4, 5), (15, 19, 30, 28), (9, 8, 10, 11), (6, 7, 11, 10), (4, 6, 10, 8), (5, 4, 8, 9), (12, 16, 18, 14), (19, 23, 21, 17), (13, 17, 16, 12), (3, 1, 25, 24), (21, 23, 22, 20), (18, 22, 23, 19), (16, 20, 22, 18), (17, 21, 20, 16), (15, 13, 12, 14), (15, 14, 18, 19), (1, 3, 2, 0), (7, 6, 2, 3), (29, 28, 36, 37), (31, 29, 37, 39), (1, 5, 27, 25), (19, 17, 31, 30), (13, 15, 28, 29), (7, 3, 24, 26), (17, 13, 29, 31), (5, 7, 26, 27), (32, 33, 35, 34), (36, 38, 39, 37), (25, 27, 35, 33), (24, 25, 33, 32), (28, 30, 38, 36), (30, 31, 39, 38), (26, 24, 32, 34), (27, 26, 34, 35)])
me_cube_004.polygons.foreach_set('material_index', [0, 1, 0, 4, 0, 0, 0, 0, 0, 1, 0, 0, 0, 0, 0, 0, 0, 0, 0, 0, 0, 0, 0, 1, 0, 4, 0, 1, 3, 3, 0, 0, 0, 1, 0, 1])
_uv = me_cube_004.uv_layers.new(name='UVMap')
_uv.uv.foreach_set('vector', [0.625, 0.5, 0.625, 0.5, 0.625, 0.5, 0.625, 0.5, 0.625, 0.75, 0.625, 0.75, 0.625, 0.75, 0.625, 0.75, 0.625, 0.75, 0.625, 0.5, 0.625, 0.5, 0.625, 0.75, 0.625, 0.75, 0.625, 0.75, 0.625, 0.75, 0.625, 0.75, 0.625, 0.75, 0.625, 0.5, 0.625, 0.5, 0.625, 0.75, 0.625, 0.5, 0.625, 0.75, 0.625, 0.75, 0.625, 0.5, 0.625, 0.5, 0.625, 0.5, 0.625, 0.5, 0.625, 0.5, 0.625, 0.75, 0.625, 0.5, 0.625, 0.5, 0.625, 0.75, 0.625, 0.5, 0.625, 0.5, 0.625, 0.5, 0.625, 0.5, 0.625, 0.75, 0.625, 0.75, 0.625, 0.75, 0.625, 0.75, 0.625, 0.75, 0.625, 0.75, 0.625, 0.5, 0.625, 0.5, 0.625, 0.75, 0.625, 0.75, 0.625, 0.75, 0.625, 0.75, 0.625, 0.75, 0.625, 0.75, 0.625, 0.5, 0.625, 0.5, 0.625, 0.5, 0.625, 0.5, 0.625, 0.75, 0.625, 0.75, 0.625, 0.5, 0.625, 0.5, 0.625, 0.5, 0.625, 0.5, 0.625, 0.75, 0.625, 0.75, 0.625, 0.5, 0.625, 0.5, 0.625, 0.75, 0.625, 0.75, 0.625, 0.5, 0.625, 0.5, 0.625, 0.75, 0.625, 0.5, 0.625, 0.5, 0.625, 0.75, 0.625, 0.75, 0.625, 0.75, 0.625, 0.5, 0.625, 0.5, 0.625, 0.75, 0.625, 0.5, 0.625, 0.5, 0.625, 0.75, 0.625, 0.75, 0.625, 0.75, 0.625, 0.75, 0.625, 0.75, 0.625, 0.75, 0.625, 0.75, 0.625, 0.75, 0.625, 0.75, 0.625, 0.75, 0.625, 0.75, 0.625, 0.75, 0.625, 0.75, 0.625, 0.75, 0.625, 0.75, 0.625, 0.75, 0.625, 0.75, 0.625, 0.75, 0.625, 0.75, 0.625, 0.75, 0.625, 0.75, 0.625, 0.75, 0.625, 0.75, 0.625, 0.75, 0.625, 0.75, 0.625, 0.75, 0.625, 0.75, 0.625, 0.75, 0.625, 0.75, 0.625, 0.75, 0.625, 0.75, 0.625, 0.75, 0.625, 0.75, 0.625, 0.75, 0.625, 0.75, 0.625, 0.75, 0.625, 0.75, 0.625, 0.75, 0.625, 0.75, 0.625, 0.75, 0.625, 0.75, 0.625, 0.75, 0.625, 0.75, 0.625, 0.75, 0.625, 0.75, 0.625, 0.75, 0.625, 0.75, 0.625, 0.75, 0.625, 0.75, 0.625, 0.75, 0.625, 0.75, 0.625, 0.75, 0.625, 0.75, 0.625, 0.75, 0.625, 0.75, 0.625, 0.75, 0.625, 0.75, 0.625, 0.75, 0.625, 0.75, 0.625, 0.75, 0.625, 0.75, 0.625, 0.75, 0.625, 0.75, 0.625, 0.75, 0.625, 0.75])
me_cube_004.materials.append(mat_gq_white)
me_cube_004.materials.append(mat_gq_blue)
me_cube_004.materials.append(mat_gq_silver)
me_cube_004.materials.append(mat_gq_purple_laser)
me_cube_004.materials.append(mat_gq_green_laser)
me_cube_004.use_remesh_fix_poles = True
me_cube_004.use_remesh_preserve_attributes = False
me_cube_004.use_mirror_vertex_groups = False
me_cube_004.update()

# ---- objects
ob_spaceship1 = bpy.data.objects.new('SpaceShip1', me_cube_001)
ob_center = bpy.data.objects.new('CENTER', None)
ob_speedbooster = bpy.data.objects.new('SpeedBooster', me_cube)
ob_shieldbooster = bpy.data.objects.new('ShieldBooster', me_cube_003)
ob_weaponbooster = bpy.data.objects.new('WeaponBooster', me_cube_004)

# ---- transforms, parenting, visibility, modifiers, constraints
ob_spaceship1.location = (0.0, 0.0, 0.0)
ob_spaceship1.lineart.crease_threshold = 0.0
ob_center.location = (0.0, 0.0, 0.0)
ob_center.lineart.crease_threshold = 0.0
ob_speedbooster.location = (0.0, 0.0, 0.0)
ob_speedbooster.lineart.crease_threshold = 0.0
ob_shieldbooster.location = (0.0, 0.0, 0.0)
ob_shieldbooster.lineart.crease_threshold = 0.0
ob_weaponbooster.location = (0.0, 0.0, 0.0)
ob_weaponbooster.lineart.crease_threshold = 0.0

# ---- collection membership
col_collection.objects.link(ob_spaceship1)
col_collection.objects.link(ob_center)
col_collection.objects.link(ob_speedbooster)
col_collection.objects.link(ob_shieldbooster)
col_collection.objects.link(ob_weaponbooster)

# ---- scene / render settings (as saved in the file)
scene.frame_start = 1; scene.frame_end = 250; scene.frame_set(1)
scene.render.engine = 'BLENDER_EEVEE_NEXT'
scene.cycles.use_denoising = False
scene.cycles.samples = 128
scene.cycles.sampling_pattern = 'TABULATED_SOBOL'
scene.cycles.use_adaptive_sampling = False
scene.cycles.use_light_tree = False
scene.view_settings.view_transform = 'Filmic'
bpy.context.view_layer.update()

# ---- added for rendering (the .blend has no active camera and no usable light): camera, sun
cam_auto = bpy.data.cameras.new('AutoCamera')
cam_auto.lens = 50.0
cam_auto.sensor_width = 36.0
cam_auto.clip_end = 1000.0
ob_auto_camera = bpy.data.objects.new('AutoCamera', cam_auto)
scene.collection.objects.link(ob_auto_camera)
ob_auto_camera.location = (17.2037, -21.458, 17.4743)
ob_auto_camera.rotation_euler = (1.09748, -7.21219e-08, 0.694738)
scene.camera = ob_auto_camera
light_auto_sun = bpy.data.lights.new('AutoSun', 'SUN')
light_auto_sun.energy = 3.0
light_auto_sun.angle = 0.0523599
ob_auto_sun = bpy.data.objects.new('AutoSun', light_auto_sun)
scene.collection.objects.link(ob_auto_sun)
ob_auto_sun.rotation_euler = (0.872665, 0.174533, 0.523599)
bpy.context.view_layer.update()

